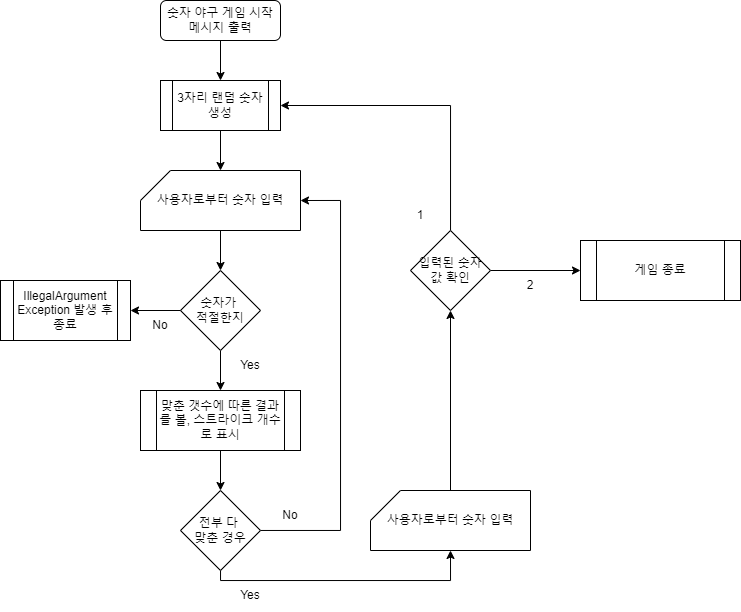

The diagram above was exported from draw.io. Its source (the exported page's mxGraphModel, read from the mxfile embedded in the PNG):
<mxGraphModel dx="981" dy="597" grid="1" gridSize="10" guides="1" tooltips="1" connect="1" arrows="1" fold="1" page="1" pageScale="1" pageWidth="827" pageHeight="1169" math="0" shadow="0">
  <root>
    <mxCell id="WIyWlLk6GJQsqaUBKTNV-0" />
    <mxCell id="WIyWlLk6GJQsqaUBKTNV-1" parent="WIyWlLk6GJQsqaUBKTNV-0" />
    <mxCell id="HhQD4-EMnau_UPULJjVE-12" style="edgeStyle=orthogonalEdgeStyle;rounded=0;orthogonalLoop=1;jettySize=auto;html=1;entryX=0.5;entryY=0;entryDx=0;entryDy=0;entryPerimeter=0;" edge="1" parent="WIyWlLk6GJQsqaUBKTNV-1" source="HhQD4-EMnau_UPULJjVE-0" target="HhQD4-EMnau_UPULJjVE-1">
      <mxGeometry relative="1" as="geometry" />
    </mxCell>
    <mxCell id="HhQD4-EMnau_UPULJjVE-0" value="3자리 랜덤 숫자 생성" style="shape=process;whiteSpace=wrap;html=1;backgroundOutline=1;" vertex="1" parent="WIyWlLk6GJQsqaUBKTNV-1">
      <mxGeometry x="190" y="80" width="120" height="50" as="geometry" />
    </mxCell>
    <mxCell id="HhQD4-EMnau_UPULJjVE-6" style="edgeStyle=orthogonalEdgeStyle;rounded=0;orthogonalLoop=1;jettySize=auto;html=1;entryX=0.5;entryY=0;entryDx=0;entryDy=0;" edge="1" parent="WIyWlLk6GJQsqaUBKTNV-1" source="HhQD4-EMnau_UPULJjVE-1" target="HhQD4-EMnau_UPULJjVE-2">
      <mxGeometry relative="1" as="geometry" />
    </mxCell>
    <mxCell id="HhQD4-EMnau_UPULJjVE-1" value="사용자로부터 숫자 입력" style="shape=card;whiteSpace=wrap;html=1;" vertex="1" parent="WIyWlLk6GJQsqaUBKTNV-1">
      <mxGeometry x="170" y="170" width="160" height="60" as="geometry" />
    </mxCell>
    <mxCell id="HhQD4-EMnau_UPULJjVE-16" style="edgeStyle=orthogonalEdgeStyle;rounded=0;orthogonalLoop=1;jettySize=auto;html=1;entryX=0.5;entryY=0;entryDx=0;entryDy=0;" edge="1" parent="WIyWlLk6GJQsqaUBKTNV-1" source="HhQD4-EMnau_UPULJjVE-2" target="HhQD4-EMnau_UPULJjVE-14">
      <mxGeometry relative="1" as="geometry" />
    </mxCell>
    <mxCell id="HhQD4-EMnau_UPULJjVE-2" value="숫자가 &lt;br&gt;적절한지" style="rhombus;whiteSpace=wrap;html=1;" vertex="1" parent="WIyWlLk6GJQsqaUBKTNV-1">
      <mxGeometry x="210" y="270" width="80" height="80" as="geometry" />
    </mxCell>
    <mxCell id="HhQD4-EMnau_UPULJjVE-3" value="" style="endArrow=classic;html=1;rounded=0;exitX=0;exitY=0.5;exitDx=0;exitDy=0;entryX=1;entryY=0.5;entryDx=0;entryDy=0;" edge="1" parent="WIyWlLk6GJQsqaUBKTNV-1" source="HhQD4-EMnau_UPULJjVE-2" target="HhQD4-EMnau_UPULJjVE-4">
      <mxGeometry width="50" height="50" relative="1" as="geometry">
        <mxPoint x="340" y="310" as="sourcePoint" />
        <mxPoint x="160" y="310" as="targetPoint" />
      </mxGeometry>
    </mxCell>
    <mxCell id="HhQD4-EMnau_UPULJjVE-4" value="IllegalArgument&lt;br&gt;Exception 발생 후 종료" style="shape=process;whiteSpace=wrap;html=1;backgroundOutline=1;" vertex="1" parent="WIyWlLk6GJQsqaUBKTNV-1">
      <mxGeometry x="30" y="280" width="130" height="60" as="geometry" />
    </mxCell>
    <mxCell id="HhQD4-EMnau_UPULJjVE-7" value="No" style="text;html=1;strokeColor=none;fillColor=none;align=center;verticalAlign=middle;whiteSpace=wrap;rounded=0;" vertex="1" parent="WIyWlLk6GJQsqaUBKTNV-1">
      <mxGeometry x="160" y="310" width="60" height="30" as="geometry" />
    </mxCell>
    <mxCell id="HhQD4-EMnau_UPULJjVE-13" style="edgeStyle=orthogonalEdgeStyle;rounded=0;orthogonalLoop=1;jettySize=auto;html=1;entryX=0.5;entryY=0;entryDx=0;entryDy=0;" edge="1" parent="WIyWlLk6GJQsqaUBKTNV-1" source="HhQD4-EMnau_UPULJjVE-10" target="HhQD4-EMnau_UPULJjVE-0">
      <mxGeometry relative="1" as="geometry" />
    </mxCell>
    <mxCell id="HhQD4-EMnau_UPULJjVE-10" value="숫자 야구 게임 시작&lt;br&gt;메시지 출력" style="rounded=1;whiteSpace=wrap;html=1;fontSize=12;glass=0;strokeWidth=1;shadow=0;" vertex="1" parent="WIyWlLk6GJQsqaUBKTNV-1">
      <mxGeometry x="190" width="120" height="40" as="geometry" />
    </mxCell>
    <mxCell id="HhQD4-EMnau_UPULJjVE-19" style="edgeStyle=orthogonalEdgeStyle;rounded=0;orthogonalLoop=1;jettySize=auto;html=1;entryX=0.5;entryY=0;entryDx=0;entryDy=0;" edge="1" parent="WIyWlLk6GJQsqaUBKTNV-1" source="HhQD4-EMnau_UPULJjVE-14" target="HhQD4-EMnau_UPULJjVE-17">
      <mxGeometry relative="1" as="geometry" />
    </mxCell>
    <mxCell id="HhQD4-EMnau_UPULJjVE-14" value="맞춘 갯수에 따른 결과를 볼, 스트라이크 개수로 표시" style="shape=process;whiteSpace=wrap;html=1;backgroundOutline=1;" vertex="1" parent="WIyWlLk6GJQsqaUBKTNV-1">
      <mxGeometry x="170" y="390" width="160" height="60" as="geometry" />
    </mxCell>
    <mxCell id="HhQD4-EMnau_UPULJjVE-31" style="edgeStyle=orthogonalEdgeStyle;rounded=0;orthogonalLoop=1;jettySize=auto;html=1;entryX=0.5;entryY=1;entryDx=0;entryDy=0;entryPerimeter=0;" edge="1" parent="WIyWlLk6GJQsqaUBKTNV-1" source="HhQD4-EMnau_UPULJjVE-17" target="HhQD4-EMnau_UPULJjVE-20">
      <mxGeometry relative="1" as="geometry">
        <Array as="points">
          <mxPoint x="250" y="580" />
          <mxPoint x="480" y="580" />
        </Array>
      </mxGeometry>
    </mxCell>
    <mxCell id="HhQD4-EMnau_UPULJjVE-32" style="edgeStyle=orthogonalEdgeStyle;rounded=0;orthogonalLoop=1;jettySize=auto;html=1;entryX=1;entryY=0.5;entryDx=0;entryDy=0;entryPerimeter=0;" edge="1" parent="WIyWlLk6GJQsqaUBKTNV-1" source="HhQD4-EMnau_UPULJjVE-17" target="HhQD4-EMnau_UPULJjVE-1">
      <mxGeometry relative="1" as="geometry">
        <Array as="points">
          <mxPoint x="370" y="530" />
          <mxPoint x="370" y="200" />
        </Array>
      </mxGeometry>
    </mxCell>
    <mxCell id="HhQD4-EMnau_UPULJjVE-17" value="전부 다 &lt;br&gt;맞춘 경우" style="rhombus;whiteSpace=wrap;html=1;" vertex="1" parent="WIyWlLk6GJQsqaUBKTNV-1">
      <mxGeometry x="210" y="490" width="80" height="80" as="geometry" />
    </mxCell>
    <mxCell id="HhQD4-EMnau_UPULJjVE-23" style="edgeStyle=orthogonalEdgeStyle;rounded=0;orthogonalLoop=1;jettySize=auto;html=1;entryX=0.5;entryY=1;entryDx=0;entryDy=0;" edge="1" parent="WIyWlLk6GJQsqaUBKTNV-1" source="HhQD4-EMnau_UPULJjVE-20" target="HhQD4-EMnau_UPULJjVE-22">
      <mxGeometry relative="1" as="geometry" />
    </mxCell>
    <mxCell id="HhQD4-EMnau_UPULJjVE-20" value="사용자로부터 숫자 입력" style="shape=card;whiteSpace=wrap;html=1;" vertex="1" parent="WIyWlLk6GJQsqaUBKTNV-1">
      <mxGeometry x="400" y="490" width="160" height="60" as="geometry" />
    </mxCell>
    <mxCell id="HhQD4-EMnau_UPULJjVE-26" style="edgeStyle=orthogonalEdgeStyle;rounded=0;orthogonalLoop=1;jettySize=auto;html=1;entryX=0;entryY=0.5;entryDx=0;entryDy=0;" edge="1" parent="WIyWlLk6GJQsqaUBKTNV-1" source="HhQD4-EMnau_UPULJjVE-22" target="HhQD4-EMnau_UPULJjVE-24">
      <mxGeometry relative="1" as="geometry" />
    </mxCell>
    <mxCell id="HhQD4-EMnau_UPULJjVE-28" style="edgeStyle=orthogonalEdgeStyle;rounded=0;orthogonalLoop=1;jettySize=auto;html=1;entryX=1;entryY=0.5;entryDx=0;entryDy=0;" edge="1" parent="WIyWlLk6GJQsqaUBKTNV-1" source="HhQD4-EMnau_UPULJjVE-22" target="HhQD4-EMnau_UPULJjVE-0">
      <mxGeometry relative="1" as="geometry">
        <Array as="points">
          <mxPoint x="480" y="105" />
        </Array>
      </mxGeometry>
    </mxCell>
    <mxCell id="HhQD4-EMnau_UPULJjVE-22" value="입력된 숫자 값 확인" style="rhombus;whiteSpace=wrap;html=1;" vertex="1" parent="WIyWlLk6GJQsqaUBKTNV-1">
      <mxGeometry x="440" y="230" width="80" height="80" as="geometry" />
    </mxCell>
    <mxCell id="HhQD4-EMnau_UPULJjVE-24" value="게임 종료" style="shape=process;whiteSpace=wrap;html=1;backgroundOutline=1;" vertex="1" parent="WIyWlLk6GJQsqaUBKTNV-1">
      <mxGeometry x="610" y="240" width="160" height="60" as="geometry" />
    </mxCell>
    <mxCell id="HhQD4-EMnau_UPULJjVE-29" value="Yes" style="text;html=1;strokeColor=none;fillColor=none;align=center;verticalAlign=middle;whiteSpace=wrap;rounded=0;" vertex="1" parent="WIyWlLk6GJQsqaUBKTNV-1">
      <mxGeometry x="250" y="350" width="60" height="30" as="geometry" />
    </mxCell>
    <mxCell id="HhQD4-EMnau_UPULJjVE-30" value="Yes" style="text;html=1;strokeColor=none;fillColor=none;align=center;verticalAlign=middle;whiteSpace=wrap;rounded=0;" vertex="1" parent="WIyWlLk6GJQsqaUBKTNV-1">
      <mxGeometry x="250" y="580" width="60" height="30" as="geometry" />
    </mxCell>
    <mxCell id="HhQD4-EMnau_UPULJjVE-33" value="No" style="text;html=1;strokeColor=none;fillColor=none;align=center;verticalAlign=middle;whiteSpace=wrap;rounded=0;" vertex="1" parent="WIyWlLk6GJQsqaUBKTNV-1">
      <mxGeometry x="290" y="500" width="60" height="30" as="geometry" />
    </mxCell>
    <mxCell id="HhQD4-EMnau_UPULJjVE-34" value="2" style="text;html=1;strokeColor=none;fillColor=none;align=center;verticalAlign=middle;whiteSpace=wrap;rounded=0;" vertex="1" parent="WIyWlLk6GJQsqaUBKTNV-1">
      <mxGeometry x="530" y="270" width="60" height="30" as="geometry" />
    </mxCell>
    <mxCell id="HhQD4-EMnau_UPULJjVE-35" value="1" style="text;html=1;strokeColor=none;fillColor=none;align=center;verticalAlign=middle;whiteSpace=wrap;rounded=0;" vertex="1" parent="WIyWlLk6GJQsqaUBKTNV-1">
      <mxGeometry x="420" y="200" width="60" height="30" as="geometry" />
    </mxCell>
  </root>
</mxGraphModel>